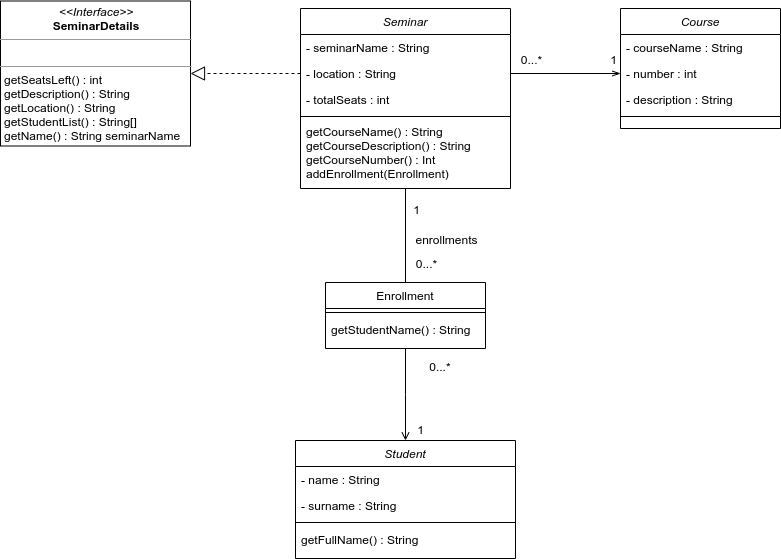

The diagram above was exported from draw.io. Its source (the exported page's mxGraphModel, read from the mxfile embedded in the PNG):
<mxGraphModel dx="2247" dy="1893" grid="1" gridSize="10" guides="1" tooltips="1" connect="1" arrows="1" fold="1" page="1" pageScale="1" pageWidth="827" pageHeight="1169" math="0" shadow="0">
  <root>
    <mxCell id="WIyWlLk6GJQsqaUBKTNV-0" />
    <mxCell id="WIyWlLk6GJQsqaUBKTNV-1" parent="WIyWlLk6GJQsqaUBKTNV-0" />
    <mxCell id="zkfFHV4jXpPFQw0GAbJ--13" value="Enrollment" style="swimlane;fontStyle=0;align=center;verticalAlign=top;childLayout=stackLayout;horizontal=1;startSize=26;horizontalStack=0;resizeParent=1;resizeLast=0;collapsible=1;marginBottom=0;rounded=0;shadow=0;strokeWidth=1;" parent="WIyWlLk6GJQsqaUBKTNV-1" vertex="1">
      <mxGeometry x="75" y="-56" width="160" height="66" as="geometry">
        <mxRectangle x="340" y="380" width="170" height="26" as="alternateBounds" />
      </mxGeometry>
    </mxCell>
    <mxCell id="zkfFHV4jXpPFQw0GAbJ--15" value="" style="line;html=1;strokeWidth=1;align=left;verticalAlign=middle;spacingTop=-1;spacingLeft=3;spacingRight=3;rotatable=0;labelPosition=right;points=[];portConstraint=eastwest;" parent="zkfFHV4jXpPFQw0GAbJ--13" vertex="1">
      <mxGeometry y="26" width="160" height="8" as="geometry" />
    </mxCell>
    <mxCell id="tN6o6L0BMB2Hou1Gp20D-78" value="getStudentName() : String" style="text;align=left;verticalAlign=top;spacingLeft=4;spacingRight=4;overflow=hidden;rotatable=0;points=[[0,0.5],[1,0.5]];portConstraint=eastwest;" parent="zkfFHV4jXpPFQw0GAbJ--13" vertex="1">
      <mxGeometry y="34" width="160" height="26" as="geometry" />
    </mxCell>
    <mxCell id="tN6o6L0BMB2Hou1Gp20D-0" value="Seminar" style="swimlane;fontStyle=2;align=center;verticalAlign=top;childLayout=stackLayout;horizontal=1;startSize=26;horizontalStack=0;resizeParent=1;resizeLast=0;collapsible=1;marginBottom=0;rounded=0;shadow=0;strokeWidth=1;" parent="WIyWlLk6GJQsqaUBKTNV-1" vertex="1">
      <mxGeometry x="50" y="-330" width="210" height="180" as="geometry">
        <mxRectangle x="230" y="140" width="160" height="26" as="alternateBounds" />
      </mxGeometry>
    </mxCell>
    <mxCell id="tN6o6L0BMB2Hou1Gp20D-2" value="- seminarName : String" style="text;align=left;verticalAlign=top;spacingLeft=4;spacingRight=4;overflow=hidden;rotatable=0;points=[[0,0.5],[1,0.5]];portConstraint=eastwest;rounded=0;shadow=0;html=0;" parent="tN6o6L0BMB2Hou1Gp20D-0" vertex="1">
      <mxGeometry y="26" width="210" height="26" as="geometry" />
    </mxCell>
    <mxCell id="tN6o6L0BMB2Hou1Gp20D-38" value="- location : String" style="text;align=left;verticalAlign=top;spacingLeft=4;spacingRight=4;overflow=hidden;rotatable=0;points=[[0,0.5],[1,0.5]];portConstraint=eastwest;rounded=0;shadow=0;html=0;" parent="tN6o6L0BMB2Hou1Gp20D-0" vertex="1">
      <mxGeometry y="52" width="210" height="26" as="geometry" />
    </mxCell>
    <mxCell id="tN6o6L0BMB2Hou1Gp20D-39" value="- totalSeats : int" style="text;align=left;verticalAlign=top;spacingLeft=4;spacingRight=4;overflow=hidden;rotatable=0;points=[[0,0.5],[1,0.5]];portConstraint=eastwest;rounded=0;shadow=0;html=0;" parent="tN6o6L0BMB2Hou1Gp20D-0" vertex="1">
      <mxGeometry y="78" width="210" height="26" as="geometry" />
    </mxCell>
    <mxCell id="tN6o6L0BMB2Hou1Gp20D-4" value="" style="line;html=1;strokeWidth=1;align=left;verticalAlign=middle;spacingTop=-1;spacingLeft=3;spacingRight=3;rotatable=0;labelPosition=right;points=[];portConstraint=eastwest;" parent="tN6o6L0BMB2Hou1Gp20D-0" vertex="1">
      <mxGeometry y="104" width="210" height="8" as="geometry" />
    </mxCell>
    <mxCell id="tN6o6L0BMB2Hou1Gp20D-12" value="Course" style="swimlane;fontStyle=2;align=center;verticalAlign=top;childLayout=stackLayout;horizontal=1;startSize=26;horizontalStack=0;resizeParent=1;resizeLast=0;collapsible=1;marginBottom=0;rounded=0;shadow=0;strokeWidth=1;" parent="WIyWlLk6GJQsqaUBKTNV-1" vertex="1">
      <mxGeometry x="370" y="-330" width="160" height="120" as="geometry">
        <mxRectangle x="230" y="140" width="160" height="26" as="alternateBounds" />
      </mxGeometry>
    </mxCell>
    <mxCell id="tN6o6L0BMB2Hou1Gp20D-13" value="- courseName : String" style="text;align=left;verticalAlign=top;spacingLeft=4;spacingRight=4;overflow=hidden;rotatable=0;points=[[0,0.5],[1,0.5]];portConstraint=eastwest;" parent="tN6o6L0BMB2Hou1Gp20D-12" vertex="1">
      <mxGeometry y="26" width="160" height="26" as="geometry" />
    </mxCell>
    <mxCell id="tN6o6L0BMB2Hou1Gp20D-14" value="- number : int" style="text;align=left;verticalAlign=top;spacingLeft=4;spacingRight=4;overflow=hidden;rotatable=0;points=[[0,0.5],[1,0.5]];portConstraint=eastwest;rounded=0;shadow=0;html=0;" parent="tN6o6L0BMB2Hou1Gp20D-12" vertex="1">
      <mxGeometry y="52" width="160" height="26" as="geometry" />
    </mxCell>
    <mxCell id="tN6o6L0BMB2Hou1Gp20D-15" value="- description : String" style="text;align=left;verticalAlign=top;spacingLeft=4;spacingRight=4;overflow=hidden;rotatable=0;points=[[0,0.5],[1,0.5]];portConstraint=eastwest;rounded=0;shadow=0;html=0;" parent="tN6o6L0BMB2Hou1Gp20D-12" vertex="1">
      <mxGeometry y="78" width="160" height="26" as="geometry" />
    </mxCell>
    <mxCell id="tN6o6L0BMB2Hou1Gp20D-16" value="" style="line;html=1;strokeWidth=1;align=left;verticalAlign=middle;spacingTop=-1;spacingLeft=3;spacingRight=3;rotatable=0;labelPosition=right;points=[];portConstraint=eastwest;" parent="tN6o6L0BMB2Hou1Gp20D-12" vertex="1">
      <mxGeometry y="104" width="160" height="8" as="geometry" />
    </mxCell>
    <mxCell id="tN6o6L0BMB2Hou1Gp20D-18" value="Student" style="swimlane;fontStyle=2;align=center;verticalAlign=top;childLayout=stackLayout;horizontal=1;startSize=26;horizontalStack=0;resizeParent=1;resizeLast=0;collapsible=1;marginBottom=0;rounded=0;shadow=0;strokeWidth=1;" parent="WIyWlLk6GJQsqaUBKTNV-1" vertex="1">
      <mxGeometry x="45" y="102" width="220" height="118" as="geometry">
        <mxRectangle x="230" y="140" width="160" height="26" as="alternateBounds" />
      </mxGeometry>
    </mxCell>
    <mxCell id="tN6o6L0BMB2Hou1Gp20D-19" value="- name : String" style="text;align=left;verticalAlign=top;spacingLeft=4;spacingRight=4;overflow=hidden;rotatable=0;points=[[0,0.5],[1,0.5]];portConstraint=eastwest;" parent="tN6o6L0BMB2Hou1Gp20D-18" vertex="1">
      <mxGeometry y="26" width="220" height="26" as="geometry" />
    </mxCell>
    <mxCell id="tN6o6L0BMB2Hou1Gp20D-45" value="- surname : String" style="text;align=left;verticalAlign=top;spacingLeft=4;spacingRight=4;overflow=hidden;rotatable=0;points=[[0,0.5],[1,0.5]];portConstraint=eastwest;" parent="tN6o6L0BMB2Hou1Gp20D-18" vertex="1">
      <mxGeometry y="52" width="220" height="26" as="geometry" />
    </mxCell>
    <mxCell id="tN6o6L0BMB2Hou1Gp20D-22" value="" style="line;html=1;strokeWidth=1;align=left;verticalAlign=middle;spacingTop=-1;spacingLeft=3;spacingRight=3;rotatable=0;labelPosition=right;points=[];portConstraint=eastwest;" parent="tN6o6L0BMB2Hou1Gp20D-18" vertex="1">
      <mxGeometry y="78" width="220" height="8" as="geometry" />
    </mxCell>
    <mxCell id="tN6o6L0BMB2Hou1Gp20D-23" value="getFullName() : String" style="text;align=left;verticalAlign=top;spacingLeft=4;spacingRight=4;overflow=hidden;rotatable=0;points=[[0,0.5],[1,0.5]];portConstraint=eastwest;" parent="tN6o6L0BMB2Hou1Gp20D-18" vertex="1">
      <mxGeometry y="86" width="220" height="26" as="geometry" />
    </mxCell>
    <mxCell id="tN6o6L0BMB2Hou1Gp20D-34" value="" style="endArrow=openThin;html=1;entryX=0;entryY=0.5;entryDx=0;entryDy=0;exitX=1;exitY=0.5;exitDx=0;exitDy=0;endFill=0;" parent="WIyWlLk6GJQsqaUBKTNV-1" source="tN6o6L0BMB2Hou1Gp20D-38" target="tN6o6L0BMB2Hou1Gp20D-14" edge="1">
      <mxGeometry width="50" height="50" relative="1" as="geometry">
        <mxPoint x="210" y="-265" as="sourcePoint" />
        <mxPoint x="370" y="-370" as="targetPoint" />
      </mxGeometry>
    </mxCell>
    <mxCell id="tN6o6L0BMB2Hou1Gp20D-35" value="1" style="text;html=1;align=center;verticalAlign=middle;resizable=0;points=[];labelBackgroundColor=#ffffff;" parent="tN6o6L0BMB2Hou1Gp20D-34" vertex="1" connectable="0">
      <mxGeometry x="0.4958" y="-2" relative="1" as="geometry">
        <mxPoint x="20.48" y="-17" as="offset" />
      </mxGeometry>
    </mxCell>
    <mxCell id="tN6o6L0BMB2Hou1Gp20D-36" value="0...*" style="text;html=1;align=center;verticalAlign=middle;resizable=0;points=[];labelBackgroundColor=#ffffff;" parent="tN6o6L0BMB2Hou1Gp20D-34" vertex="1" connectable="0">
      <mxGeometry x="-0.5399" relative="1" as="geometry">
        <mxPoint x="-5.000000000000002" y="-15" as="offset" />
      </mxGeometry>
    </mxCell>
    <mxCell id="tN6o6L0BMB2Hou1Gp20D-51" value="&lt;p style=&quot;margin: 0px ; margin-top: 4px ; text-align: center&quot;&gt;&lt;i&gt;&amp;lt;&amp;lt;Interface&amp;gt;&amp;gt;&lt;/i&gt;&lt;br&gt;&lt;b&gt;SeminarDetails&lt;/b&gt;&lt;/p&gt;&lt;hr size=&quot;1&quot;&gt;&lt;p style=&quot;margin: 0px ; margin-left: 4px&quot;&gt;&lt;br&gt;&lt;/p&gt;&lt;hr size=&quot;1&quot;&gt;&lt;p style=&quot;margin: 0px ; margin-left: 4px&quot;&gt;getSeatsLeft() : int&lt;/p&gt;&lt;p style=&quot;margin: 0px ; margin-left: 4px&quot;&gt;getDescription() : String&lt;/p&gt;&lt;p style=&quot;margin: 0px ; margin-left: 4px&quot;&gt;getLocation() : String&lt;/p&gt;&lt;p style=&quot;margin: 0px ; margin-left: 4px&quot;&gt;getStudentList() : String[]&lt;/p&gt;&lt;p style=&quot;margin: 0px ; margin-left: 4px&quot;&gt;getName() : String seminarName&lt;/p&gt;" style="verticalAlign=top;align=left;overflow=fill;fontSize=12;fontFamily=Helvetica;html=1;" parent="WIyWlLk6GJQsqaUBKTNV-1" vertex="1">
      <mxGeometry x="-250" y="-337.5" width="190" height="145" as="geometry" />
    </mxCell>
    <mxCell id="tN6o6L0BMB2Hou1Gp20D-56" value="" style="endArrow=block;dashed=1;endFill=0;endSize=12;html=1;exitX=0;exitY=0.5;exitDx=0;exitDy=0;entryX=1;entryY=0.5;entryDx=0;entryDy=0;" parent="WIyWlLk6GJQsqaUBKTNV-1" target="tN6o6L0BMB2Hou1Gp20D-51" edge="1">
      <mxGeometry width="160" relative="1" as="geometry">
        <mxPoint x="50" y="-265" as="sourcePoint" />
        <mxPoint x="240" y="-230" as="targetPoint" />
      </mxGeometry>
    </mxCell>
    <mxCell id="tN6o6L0BMB2Hou1Gp20D-61" value="" style="endArrow=open;shadow=0;strokeWidth=1;strokeColor=#000000;rounded=0;endFill=1;edgeStyle=elbowEdgeStyle;elbow=vertical;exitX=0.5;exitY=1;exitDx=0;exitDy=0;entryX=0.5;entryY=0;entryDx=0;entryDy=0;" parent="WIyWlLk6GJQsqaUBKTNV-1" source="zkfFHV4jXpPFQw0GAbJ--13" target="tN6o6L0BMB2Hou1Gp20D-18" edge="1">
      <mxGeometry x="0.5" y="41" relative="1" as="geometry">
        <mxPoint x="144.5" y="-6" as="sourcePoint" />
        <mxPoint x="145" y="74" as="targetPoint" />
        <mxPoint x="-40" y="32" as="offset" />
      </mxGeometry>
    </mxCell>
    <mxCell id="tN6o6L0BMB2Hou1Gp20D-62" value="0...*" style="resizable=0;align=left;verticalAlign=bottom;labelBackgroundColor=none;fontSize=12;" parent="tN6o6L0BMB2Hou1Gp20D-61" connectable="0" vertex="1">
      <mxGeometry x="-1" relative="1" as="geometry">
        <mxPoint x="22.240000000000002" y="26.99" as="offset" />
      </mxGeometry>
    </mxCell>
    <mxCell id="tN6o6L0BMB2Hou1Gp20D-63" value="1" style="resizable=0;align=right;verticalAlign=bottom;labelBackgroundColor=none;fontSize=12;" parent="tN6o6L0BMB2Hou1Gp20D-61" connectable="0" vertex="1">
      <mxGeometry x="1" relative="1" as="geometry">
        <mxPoint x="20" y="-2.0999999999999996" as="offset" />
      </mxGeometry>
    </mxCell>
    <mxCell id="tN6o6L0BMB2Hou1Gp20D-65" value="" style="endArrow=none;html=1;entryX=0.5;entryY=0;entryDx=0;entryDy=0;exitX=0.5;exitY=1;exitDx=0;exitDy=0;" parent="WIyWlLk6GJQsqaUBKTNV-1" source="tN6o6L0BMB2Hou1Gp20D-0" target="zkfFHV4jXpPFQw0GAbJ--13" edge="1">
      <mxGeometry width="50" height="50" relative="1" as="geometry">
        <mxPoint x="200" y="-121" as="sourcePoint" />
        <mxPoint x="360" y="-121" as="targetPoint" />
      </mxGeometry>
    </mxCell>
    <mxCell id="tN6o6L0BMB2Hou1Gp20D-66" value="1" style="text;html=1;align=center;verticalAlign=middle;resizable=0;points=[];labelBackgroundColor=#ffffff;" parent="tN6o6L0BMB2Hou1Gp20D-65" vertex="1" connectable="0">
      <mxGeometry x="0.4958" y="-2" relative="1" as="geometry">
        <mxPoint x="12" y="-50" as="offset" />
      </mxGeometry>
    </mxCell>
    <mxCell id="tN6o6L0BMB2Hou1Gp20D-67" value="0...*" style="text;html=1;align=center;verticalAlign=middle;resizable=0;points=[];labelBackgroundColor=#ffffff;" parent="tN6o6L0BMB2Hou1Gp20D-65" vertex="1" connectable="0">
      <mxGeometry x="-0.5399" relative="1" as="geometry">
        <mxPoint x="20" y="52" as="offset" />
      </mxGeometry>
    </mxCell>
    <mxCell id="tN6o6L0BMB2Hou1Gp20D-68" value="enrollments" style="text;html=1;align=center;verticalAlign=middle;resizable=0;points=[];labelBackgroundColor=#ffffff;" parent="tN6o6L0BMB2Hou1Gp20D-65" vertex="1" connectable="0">
      <mxGeometry x="0.5" y="-1" relative="1" as="geometry">
        <mxPoint x="41" y="-21" as="offset" />
      </mxGeometry>
    </mxCell>
    <mxCell id="tN6o6L0BMB2Hou1Gp20D-75" value="getCourseName() : String&#10;getCourseDescription() : String&#10;getCourseNumber() : Int&#10;addEnrollment(Enrollment)" style="text;align=left;verticalAlign=top;spacingLeft=4;spacingRight=4;overflow=hidden;rotatable=0;points=[[0,0.5],[1,0.5]];portConstraint=eastwest;rounded=0;shadow=0;html=0;" parent="WIyWlLk6GJQsqaUBKTNV-1" vertex="1">
      <mxGeometry x="50" y="-220" width="200" height="60" as="geometry" />
    </mxCell>
  </root>
</mxGraphModel>